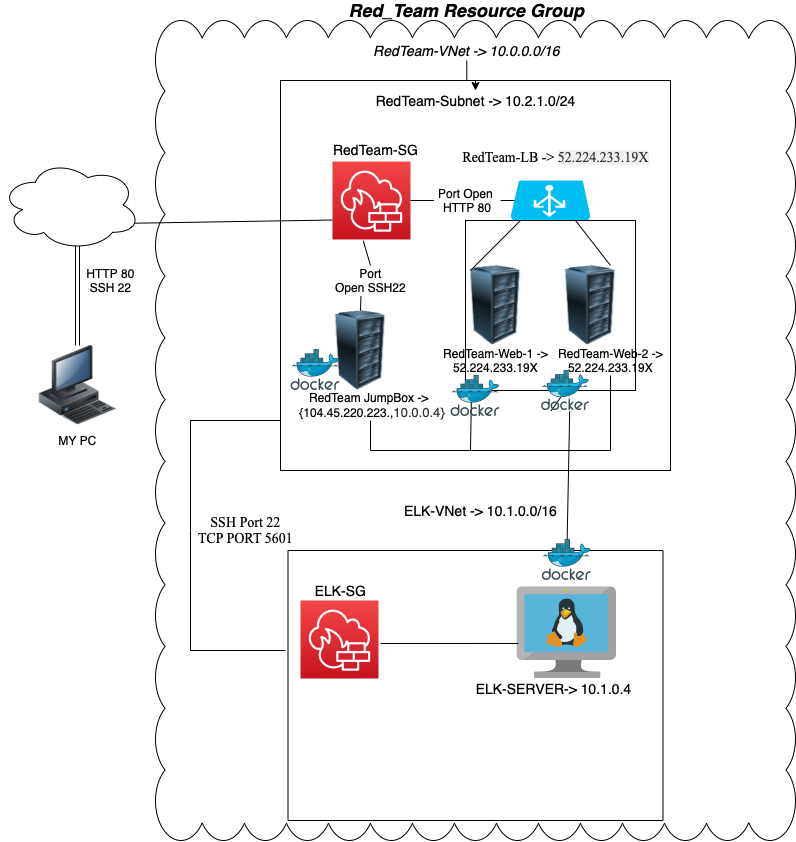

The diagram above was exported from draw.io. Its source (the exported page's mxGraphModel, read from the mxfile embedded in the PNG):
<mxGraphModel dx="2390" dy="1569" grid="1" gridSize="10" guides="1" tooltips="1" connect="1" arrows="1" fold="1" page="1" pageScale="1" pageWidth="850" pageHeight="1100" math="0" shadow="0">
  <root>
    <mxCell id="0" />
    <mxCell id="1" parent="0" />
    <mxCell id="XnHZHrz6mjJ_48K6N2m5-65" value="" style="whiteSpace=wrap;html=1;shape=mxgraph.basic.cloud_rect;fillColor=none;" vertex="1" parent="1">
      <mxGeometry x="45" y="200" width="640" height="820" as="geometry" />
    </mxCell>
    <mxCell id="XnHZHrz6mjJ_48K6N2m5-4" value="" style="whiteSpace=wrap;html=1;aspect=fixed;" vertex="1" parent="1">
      <mxGeometry x="170" y="260" width="390" height="390" as="geometry" />
    </mxCell>
    <mxCell id="XnHZHrz6mjJ_48K6N2m5-3" value="" style="sketch=0;points=[[0,0,0],[0.25,0,0],[0.5,0,0],[0.75,0,0],[1,0,0],[0,1,0],[0.25,1,0],[0.5,1,0],[0.75,1,0],[1,1,0],[0,0.25,0],[0,0.5,0],[0,0.75,0],[1,0.25,0],[1,0.5,0],[1,0.75,0]];outlineConnect=0;fontColor=#232F3E;gradientColor=#F54749;gradientDirection=north;fillColor=#C7131F;strokeColor=#ffffff;dashed=0;verticalLabelPosition=bottom;verticalAlign=top;align=center;html=1;fontSize=12;fontStyle=0;aspect=fixed;shape=mxgraph.aws4.resourceIcon;resIcon=mxgraph.aws4.network_firewall;" vertex="1" parent="1">
      <mxGeometry x="222" y="341" width="78" height="78" as="geometry" />
    </mxCell>
    <mxCell id="XnHZHrz6mjJ_48K6N2m5-21" value="" style="image;html=1;image=img/lib/clip_art/computers/Server_Rack_128x128.png" vertex="1" parent="1">
      <mxGeometry x="210" y="490" width="80" height="80" as="geometry" />
    </mxCell>
    <mxCell id="XnHZHrz6mjJ_48K6N2m5-5" value="" style="verticalLabelPosition=bottom;html=1;verticalAlign=top;align=center;strokeColor=none;fillColor=#00BEF2;shape=mxgraph.azure.azure_load_balancer;" vertex="1" parent="1">
      <mxGeometry x="400" y="360" width="80" height="40" as="geometry" />
    </mxCell>
    <mxCell id="XnHZHrz6mjJ_48K6N2m5-23" value="" style="whiteSpace=wrap;html=1;aspect=fixed;" vertex="1" parent="1">
      <mxGeometry x="355" y="400" width="170" height="170" as="geometry" />
    </mxCell>
    <mxCell id="XnHZHrz6mjJ_48K6N2m5-11" value="" style="image;html=1;image=img/lib/clip_art/computers/Server_Rack_128x128.png" vertex="1" parent="1">
      <mxGeometry x="345" y="445" width="80" height="80" as="geometry" />
    </mxCell>
    <mxCell id="XnHZHrz6mjJ_48K6N2m5-10" value="" style="image;html=1;image=img/lib/clip_art/computers/Server_Rack_128x128.png" vertex="1" parent="1">
      <mxGeometry x="440" y="445" width="80" height="80" as="geometry" />
    </mxCell>
    <mxCell id="XnHZHrz6mjJ_48K6N2m5-26" value="" style="ellipse;shape=cloud;whiteSpace=wrap;html=1;" vertex="1" parent="1">
      <mxGeometry x="-110" y="339" width="140" height="91" as="geometry" />
    </mxCell>
    <mxCell id="XnHZHrz6mjJ_48K6N2m5-27" value="" style="shape=link;html=1;rounded=0;exitX=0.55;exitY=0.95;exitDx=0;exitDy=0;exitPerimeter=0;" edge="1" parent="1" source="XnHZHrz6mjJ_48K6N2m5-26" target="XnHZHrz6mjJ_48K6N2m5-28">
      <mxGeometry width="100" relative="1" as="geometry">
        <mxPoint x="-80" y="480" as="sourcePoint" />
        <mxPoint x="-33" y="520" as="targetPoint" />
      </mxGeometry>
    </mxCell>
    <mxCell id="XnHZHrz6mjJ_48K6N2m5-28" value="" style="image;html=1;image=img/lib/clip_art/computers/Workstation_128x128.png" vertex="1" parent="1">
      <mxGeometry x="-72.99999999999977" y="525" width="80" height="80" as="geometry" />
    </mxCell>
    <mxCell id="XnHZHrz6mjJ_48K6N2m5-32" value="" style="endArrow=none;html=1;rounded=0;exitX=1;exitY=0.5;exitDx=0;exitDy=0;exitPerimeter=0;entryX=0.05;entryY=0.5;entryDx=0;entryDy=0;entryPerimeter=0;startArrow=none;" edge="1" parent="1" source="XnHZHrz6mjJ_48K6N2m5-41" target="XnHZHrz6mjJ_48K6N2m5-5">
      <mxGeometry width="50" height="50" relative="1" as="geometry">
        <mxPoint x="300" y="420" as="sourcePoint" />
        <mxPoint x="350" y="370" as="targetPoint" />
      </mxGeometry>
    </mxCell>
    <mxCell id="XnHZHrz6mjJ_48K6N2m5-34" value="" style="endArrow=none;html=1;rounded=0;exitX=0.75;exitY=0;exitDx=0;exitDy=0;" edge="1" parent="1" source="XnHZHrz6mjJ_48K6N2m5-10">
      <mxGeometry width="50" height="50" relative="1" as="geometry">
        <mxPoint x="415" y="450" as="sourcePoint" />
        <mxPoint x="465" y="400" as="targetPoint" />
      </mxGeometry>
    </mxCell>
    <mxCell id="XnHZHrz6mjJ_48K6N2m5-35" value="" style="endArrow=none;html=1;rounded=0;" edge="1" parent="1">
      <mxGeometry width="50" height="50" relative="1" as="geometry">
        <mxPoint x="360" y="450" as="sourcePoint" />
        <mxPoint x="410" y="400" as="targetPoint" />
      </mxGeometry>
    </mxCell>
    <mxCell id="XnHZHrz6mjJ_48K6N2m5-36" value="" style="endArrow=none;html=1;rounded=0;entryX=0;entryY=0.75;entryDx=0;entryDy=0;entryPerimeter=0;exitX=0.96;exitY=0.7;exitDx=0;exitDy=0;exitPerimeter=0;" edge="1" parent="1" source="XnHZHrz6mjJ_48K6N2m5-26" target="XnHZHrz6mjJ_48K6N2m5-3">
      <mxGeometry width="50" height="50" relative="1" as="geometry">
        <mxPoint x="20" y="391" as="sourcePoint" />
        <mxPoint x="70" y="341" as="targetPoint" />
      </mxGeometry>
    </mxCell>
    <mxCell id="XnHZHrz6mjJ_48K6N2m5-37" value="&lt;font face=&quot;Times New Roman&quot; style=&quot;font-size: 14px&quot;&gt;RedTeam-LB -&amp;gt;&amp;nbsp;&lt;span style=&quot;color: rgb(50 , 49 , 48) ; text-align: left ; background-color: rgb(243 , 242 , 241)&quot;&gt;52.224.233.19X&lt;/span&gt;&lt;br&gt;&amp;nbsp;&lt;/font&gt;" style="text;html=1;resizable=0;autosize=1;align=center;verticalAlign=middle;points=[];fillColor=none;strokeColor=none;rounded=0;" vertex="1" parent="1">
      <mxGeometry x="345" y="330" width="200" height="30" as="geometry" />
    </mxCell>
    <mxCell id="XnHZHrz6mjJ_48K6N2m5-38" value="RedTeam-Web-1 -&amp;gt; &lt;br&gt;52.224.233.19X" style="text;html=1;resizable=0;autosize=1;align=center;verticalAlign=middle;points=[];fillColor=none;strokeColor=none;rounded=0;" vertex="1" parent="1">
      <mxGeometry x="325" y="525" width="120" height="30" as="geometry" />
    </mxCell>
    <mxCell id="XnHZHrz6mjJ_48K6N2m5-40" value="MY PC" style="text;html=1;resizable=0;autosize=1;align=center;verticalAlign=middle;points=[];fillColor=none;strokeColor=none;rounded=0;" vertex="1" parent="1">
      <mxGeometry x="-58" y="610" width="50" height="20" as="geometry" />
    </mxCell>
    <mxCell id="XnHZHrz6mjJ_48K6N2m5-42" value="RedTeam JumpBox -&amp;gt; &lt;br&gt;&amp;nbsp;{104.45.220.223.,&lt;span style=&quot;color: rgb(50 , 49 , 48) ; font-family: &amp;#34;az_ea_font&amp;#34; , &amp;#34;segoe ui&amp;#34; , &amp;#34;az_font&amp;#34; , , , &amp;#34;blinkmacsystemfont&amp;#34; , &amp;#34;roboto&amp;#34; , &amp;#34;oxygen&amp;#34; , &amp;#34;ubuntu&amp;#34; , &amp;#34;cantarell&amp;#34; , &amp;#34;open sans&amp;#34; , &amp;#34;helvetica neue&amp;#34; , sans-serif ; font-size: 13px ; background-color: rgb(255 , 255 , 255)&quot;&gt;10.0.0.4}&lt;/span&gt;" style="text;html=1;resizable=0;autosize=1;align=center;verticalAlign=middle;points=[];fillColor=none;strokeColor=none;rounded=0;" vertex="1" parent="1">
      <mxGeometry x="180" y="570" width="160" height="30" as="geometry" />
    </mxCell>
    <mxCell id="XnHZHrz6mjJ_48K6N2m5-44" value="RedTeam-Web-2 -&amp;gt; &lt;br&gt;52.224.233.19X" style="text;html=1;resizable=0;autosize=1;align=center;verticalAlign=middle;points=[];fillColor=none;strokeColor=none;rounded=0;" vertex="1" parent="1">
      <mxGeometry x="440" y="525" width="120" height="30" as="geometry" />
    </mxCell>
    <mxCell id="XnHZHrz6mjJ_48K6N2m5-45" value="HTTP 80&lt;br&gt;SSH 22" style="text;html=1;resizable=0;autosize=1;align=center;verticalAlign=middle;points=[];fillColor=none;strokeColor=none;rounded=0;" vertex="1" parent="1">
      <mxGeometry x="-30" y="445" width="60" height="30" as="geometry" />
    </mxCell>
    <mxCell id="XnHZHrz6mjJ_48K6N2m5-47" value="&lt;font style=&quot;font-size: 18px&quot;&gt;&lt;b&gt;&lt;i&gt;Red_Team Resource Group&lt;/i&gt;&lt;/b&gt;&lt;/font&gt;" style="text;html=1;resizable=0;autosize=1;align=center;verticalAlign=middle;points=[];fillColor=none;strokeColor=none;rounded=0;" vertex="1" parent="1">
      <mxGeometry x="231.25" y="180" width="250" height="20" as="geometry" />
    </mxCell>
    <mxCell id="XnHZHrz6mjJ_48K6N2m5-51" value="" style="edgeStyle=orthogonalEdgeStyle;rounded=0;orthogonalLoop=1;jettySize=auto;html=1;" edge="1" parent="1" source="XnHZHrz6mjJ_48K6N2m5-48" target="XnHZHrz6mjJ_48K6N2m5-50">
      <mxGeometry relative="1" as="geometry" />
    </mxCell>
    <mxCell id="XnHZHrz6mjJ_48K6N2m5-48" value="&lt;font style=&quot;font-size: 14px&quot;&gt;&lt;i&gt;RedTeam-VNet -&amp;gt;&amp;nbsp;10.0.0.0/16&lt;/i&gt;&lt;/font&gt;" style="text;html=1;resizable=0;autosize=1;align=center;verticalAlign=middle;points=[];fillColor=none;strokeColor=none;rounded=0;" vertex="1" parent="1">
      <mxGeometry x="256.25" y="220" width="200" height="20" as="geometry" />
    </mxCell>
    <mxCell id="XnHZHrz6mjJ_48K6N2m5-50" value="&lt;font style=&quot;font-size: 14px&quot;&gt;RedTeam-Subnet -&amp;gt; 10.2.1.0/24&lt;/font&gt;" style="text;html=1;resizable=0;autosize=1;align=center;verticalAlign=middle;points=[];fillColor=none;strokeColor=none;rounded=0;" vertex="1" parent="1">
      <mxGeometry x="255" y="270" width="220" height="20" as="geometry" />
    </mxCell>
    <mxCell id="XnHZHrz6mjJ_48K6N2m5-41" value="Port Open&lt;br&gt;&amp;nbsp;HTTP 80" style="text;html=1;resizable=0;autosize=1;align=center;verticalAlign=middle;points=[];fillColor=none;strokeColor=none;rounded=0;" vertex="1" parent="1">
      <mxGeometry x="320" y="365" width="70" height="30" as="geometry" />
    </mxCell>
    <mxCell id="XnHZHrz6mjJ_48K6N2m5-53" value="" style="endArrow=none;html=1;rounded=0;exitX=1;exitY=0.5;exitDx=0;exitDy=0;exitPerimeter=0;entryX=0.05;entryY=0.5;entryDx=0;entryDy=0;entryPerimeter=0;" edge="1" parent="1" source="XnHZHrz6mjJ_48K6N2m5-3" target="XnHZHrz6mjJ_48K6N2m5-41">
      <mxGeometry width="50" height="50" relative="1" as="geometry">
        <mxPoint x="300" y="379.9999999999998" as="sourcePoint" />
        <mxPoint x="404" y="380" as="targetPoint" />
      </mxGeometry>
    </mxCell>
    <mxCell id="XnHZHrz6mjJ_48K6N2m5-54" value="" style="endArrow=none;html=1;rounded=0;entryX=0.394;entryY=1.015;entryDx=0;entryDy=0;entryPerimeter=0;exitX=0.5;exitY=0;exitDx=0;exitDy=0;startArrow=none;" edge="1" parent="1" source="XnHZHrz6mjJ_48K6N2m5-52" target="XnHZHrz6mjJ_48K6N2m5-3">
      <mxGeometry width="50" height="50" relative="1" as="geometry">
        <mxPoint x="250" y="510" as="sourcePoint" />
        <mxPoint x="300" y="460" as="targetPoint" />
      </mxGeometry>
    </mxCell>
    <mxCell id="XnHZHrz6mjJ_48K6N2m5-52" value="Port&lt;br&gt;&amp;nbsp;Open&amp;nbsp;SSH22&amp;nbsp;" style="text;html=1;resizable=0;autosize=1;align=center;verticalAlign=middle;points=[];fillColor=none;strokeColor=none;rounded=0;" vertex="1" parent="1">
      <mxGeometry x="215" y="445" width="90" height="30" as="geometry" />
    </mxCell>
    <mxCell id="XnHZHrz6mjJ_48K6N2m5-55" value="" style="endArrow=none;html=1;rounded=0;entryX=0.394;entryY=1.015;entryDx=0;entryDy=0;entryPerimeter=0;exitX=0.5;exitY=0;exitDx=0;exitDy=0;" edge="1" parent="1" source="XnHZHrz6mjJ_48K6N2m5-21" target="XnHZHrz6mjJ_48K6N2m5-52">
      <mxGeometry width="50" height="50" relative="1" as="geometry">
        <mxPoint x="260" y="510" as="sourcePoint" />
        <mxPoint x="252.7320000000002" y="420.16999999999985" as="targetPoint" />
      </mxGeometry>
    </mxCell>
    <mxCell id="XnHZHrz6mjJ_48K6N2m5-56" value="&lt;font style=&quot;font-size: 14px&quot;&gt;RedTeam-SG&lt;/font&gt;" style="text;html=1;resizable=0;autosize=1;align=center;verticalAlign=middle;points=[];fillColor=none;strokeColor=none;rounded=0;" vertex="1" parent="1">
      <mxGeometry x="215" y="319" width="100" height="20" as="geometry" />
    </mxCell>
    <mxCell id="XnHZHrz6mjJ_48K6N2m5-57" value="" style="endArrow=none;html=1;rounded=0;" edge="1" parent="1" target="XnHZHrz6mjJ_48K6N2m5-42">
      <mxGeometry width="50" height="50" relative="1" as="geometry">
        <mxPoint x="260" y="630" as="sourcePoint" />
        <mxPoint x="265" y="620" as="targetPoint" />
      </mxGeometry>
    </mxCell>
    <mxCell id="XnHZHrz6mjJ_48K6N2m5-59" value="" style="endArrow=none;html=1;rounded=0;" edge="1" parent="1">
      <mxGeometry width="50" height="50" relative="1" as="geometry">
        <mxPoint x="260" y="630" as="sourcePoint" />
        <mxPoint x="500" y="630" as="targetPoint" />
      </mxGeometry>
    </mxCell>
    <mxCell id="XnHZHrz6mjJ_48K6N2m5-60" value="" style="endArrow=none;html=1;rounded=0;entryX=0.302;entryY=1.124;entryDx=0;entryDy=0;entryPerimeter=0;" edge="1" parent="1" target="XnHZHrz6mjJ_48K6N2m5-38">
      <mxGeometry width="50" height="50" relative="1" as="geometry">
        <mxPoint x="360" y="630" as="sourcePoint" />
        <mxPoint x="410" y="580" as="targetPoint" />
      </mxGeometry>
    </mxCell>
    <mxCell id="XnHZHrz6mjJ_48K6N2m5-62" value="" style="endArrow=none;html=1;rounded=0;" edge="1" parent="1" target="XnHZHrz6mjJ_48K6N2m5-44">
      <mxGeometry width="50" height="50" relative="1" as="geometry">
        <mxPoint x="500" y="630" as="sourcePoint" />
        <mxPoint x="550" y="580" as="targetPoint" />
      </mxGeometry>
    </mxCell>
    <mxCell id="XnHZHrz6mjJ_48K6N2m5-66" value="" style="verticalLabelPosition=bottom;verticalAlign=top;html=1;shape=mxgraph.basic.rect;fillColor2=none;strokeWidth=1;size=20;indent=5;fontSize=14;fillColor=none;" vertex="1" parent="1">
      <mxGeometry x="177.5" y="730" width="375" height="270" as="geometry" />
    </mxCell>
    <mxCell id="XnHZHrz6mjJ_48K6N2m5-67" value="ELK-VNet -&amp;gt;&amp;nbsp;10.1.0.0/16" style="text;html=1;resizable=0;autosize=1;align=center;verticalAlign=middle;points=[];fillColor=none;strokeColor=none;rounded=0;fontSize=14;" vertex="1" parent="1">
      <mxGeometry x="285" y="680" width="170" height="20" as="geometry" />
    </mxCell>
    <mxCell id="XnHZHrz6mjJ_48K6N2m5-69" value="" style="sketch=0;points=[[0,0,0],[0.25,0,0],[0.5,0,0],[0.75,0,0],[1,0,0],[0,1,0],[0.25,1,0],[0.5,1,0],[0.75,1,0],[1,1,0],[0,0.25,0],[0,0.5,0],[0,0.75,0],[1,0.25,0],[1,0.5,0],[1,0.75,0]];outlineConnect=0;fontColor=#232F3E;gradientColor=#F54749;gradientDirection=north;fillColor=#C7131F;strokeColor=#ffffff;dashed=0;verticalLabelPosition=bottom;verticalAlign=top;align=center;html=1;fontSize=12;fontStyle=0;aspect=fixed;shape=mxgraph.aws4.resourceIcon;resIcon=mxgraph.aws4.network_firewall;" vertex="1" parent="1">
      <mxGeometry x="190" y="780" width="78" height="78" as="geometry" />
    </mxCell>
    <mxCell id="XnHZHrz6mjJ_48K6N2m5-70" value="&lt;font style=&quot;font-size: 14px&quot;&gt;ELK-SG&lt;/font&gt;" style="text;html=1;resizable=0;autosize=1;align=center;verticalAlign=middle;points=[];fillColor=none;strokeColor=none;rounded=0;" vertex="1" parent="1">
      <mxGeometry x="195" y="760" width="70" height="20" as="geometry" />
    </mxCell>
    <mxCell id="XnHZHrz6mjJ_48K6N2m5-72" value="" style="sketch=0;aspect=fixed;html=1;points=[];align=center;image;fontSize=12;image=img/lib/mscae/VM_Linux.svg;fillColor=none;" vertex="1" parent="1">
      <mxGeometry x="406.4" y="766.28" width="99.7" height="91.72" as="geometry" />
    </mxCell>
    <mxCell id="XnHZHrz6mjJ_48K6N2m5-73" value="&lt;font style=&quot;font-size: 14px&quot;&gt;ELK-SERVER-&amp;gt; 10.1.0.4&amp;nbsp;&lt;/font&gt;" style="text;html=1;resizable=0;autosize=1;align=center;verticalAlign=middle;points=[];fillColor=none;strokeColor=none;rounded=0;" vertex="1" parent="1">
      <mxGeometry x="355" y="858" width="180" height="20" as="geometry" />
    </mxCell>
    <mxCell id="XnHZHrz6mjJ_48K6N2m5-74" value="" style="endArrow=none;html=1;rounded=0;fontFamily=Times New Roman;fontSize=14;entryX=0.014;entryY=0.618;entryDx=0;entryDy=0;entryPerimeter=0;" edge="1" parent="1" target="XnHZHrz6mjJ_48K6N2m5-72">
      <mxGeometry width="50" height="50" relative="1" as="geometry">
        <mxPoint x="270" y="823" as="sourcePoint" />
        <mxPoint x="318" y="780" as="targetPoint" />
        <Array as="points" />
      </mxGeometry>
    </mxCell>
    <mxCell id="XnHZHrz6mjJ_48K6N2m5-77" value="" style="endArrow=none;html=1;rounded=0;fontFamily=Times New Roman;fontSize=14;entryX=0.584;entryY=1.006;entryDx=0;entryDy=0;entryPerimeter=0;startArrow=none;" edge="1" parent="1" source="XnHZHrz6mjJ_48K6N2m5-82" target="XnHZHrz6mjJ_48K6N2m5-23">
      <mxGeometry width="50" height="50" relative="1" as="geometry">
        <mxPoint x="431.25" y="749.5" as="sourcePoint" />
        <mxPoint x="481.25" y="699.5" as="targetPoint" />
      </mxGeometry>
    </mxCell>
    <mxCell id="XnHZHrz6mjJ_48K6N2m5-79" value="" style="sketch=0;aspect=fixed;html=1;points=[];align=center;image;fontSize=12;image=img/lib/mscae/Docker.svg;fontFamily=Times New Roman;fillColor=none;" vertex="1" parent="1">
      <mxGeometry x="431.25" y="719" width="50" height="41" as="geometry" />
    </mxCell>
    <mxCell id="XnHZHrz6mjJ_48K6N2m5-80" value="" style="sketch=0;aspect=fixed;html=1;points=[];align=center;image;fontSize=12;image=img/lib/mscae/Docker.svg;fontFamily=Times New Roman;fillColor=none;" vertex="1" parent="1">
      <mxGeometry x="180" y="529" width="50" height="41" as="geometry" />
    </mxCell>
    <mxCell id="XnHZHrz6mjJ_48K6N2m5-81" value="" style="sketch=0;aspect=fixed;html=1;points=[];align=center;image;fontSize=12;image=img/lib/mscae/Docker.svg;fontFamily=Times New Roman;fillColor=none;" vertex="1" parent="1">
      <mxGeometry x="340" y="555" width="50" height="41" as="geometry" />
    </mxCell>
    <mxCell id="XnHZHrz6mjJ_48K6N2m5-82" value="" style="sketch=0;aspect=fixed;html=1;points=[];align=center;image;fontSize=12;image=img/lib/mscae/Docker.svg;fontFamily=Times New Roman;fillColor=none;" vertex="1" parent="1">
      <mxGeometry x="430" y="549.5" width="50" height="41" as="geometry" />
    </mxCell>
    <mxCell id="XnHZHrz6mjJ_48K6N2m5-83" value="" style="endArrow=none;html=1;rounded=0;fontFamily=Times New Roman;fontSize=14;entryX=0.584;entryY=1.006;entryDx=0;entryDy=0;entryPerimeter=0;" edge="1" parent="1" source="XnHZHrz6mjJ_48K6N2m5-79" target="XnHZHrz6mjJ_48K6N2m5-82">
      <mxGeometry width="50" height="50" relative="1" as="geometry">
        <mxPoint x="456.0102979582143" y="719" as="sourcePoint" />
        <mxPoint x="454.27999999999975" y="571.02" as="targetPoint" />
      </mxGeometry>
    </mxCell>
    <mxCell id="XnHZHrz6mjJ_48K6N2m5-89" value="" style="shape=partialRectangle;whiteSpace=wrap;html=1;top=0;left=0;fillColor=none;fontFamily=Times New Roman;fontSize=14;direction=south;" vertex="1" parent="1">
      <mxGeometry x="80" y="710" width="95" height="120" as="geometry" />
    </mxCell>
    <mxCell id="XnHZHrz6mjJ_48K6N2m5-92" value="" style="shape=partialRectangle;whiteSpace=wrap;html=1;bottom=0;right=0;fillColor=none;fontFamily=Times New Roman;fontSize=14;" vertex="1" parent="1">
      <mxGeometry x="80" y="600" width="90" height="110" as="geometry" />
    </mxCell>
    <mxCell id="XnHZHrz6mjJ_48K6N2m5-93" value="SSH Port 22&lt;br&gt;TCP PORT 5601" style="text;html=1;resizable=0;autosize=1;align=center;verticalAlign=middle;points=[];fillColor=none;strokeColor=none;rounded=0;fontFamily=Times New Roman;fontSize=14;" vertex="1" parent="1">
      <mxGeometry x="80" y="690" width="110" height="40" as="geometry" />
    </mxCell>
  </root>
</mxGraphModel>